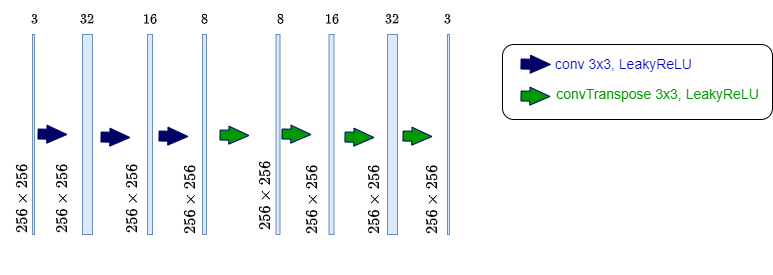

The diagram above was exported from draw.io. Its source (the exported page's mxGraphModel, read from the mxfile embedded in the PNG):
<mxGraphModel dx="843" dy="440" grid="1" gridSize="10" guides="1" tooltips="1" connect="1" arrows="1" fold="1" page="1" pageScale="1" pageWidth="850" pageHeight="1100" math="1" shadow="0">
  <root>
    <mxCell id="0" />
    <mxCell id="1" parent="0" />
    <mxCell id="kov3exJGOiLsOatTBzYe-4" value="&lt;font style=&quot;font-size: 14px;&quot;&gt;$$256 \times 256$$&lt;/font&gt;" style="text;html=1;align=center;verticalAlign=middle;resizable=0;points=[];autosize=1;strokeColor=none;fillColor=none;rotation=-90;" parent="1" vertex="1">
      <mxGeometry x="-25" y="230" width="150" height="30" as="geometry" />
    </mxCell>
    <mxCell id="kov3exJGOiLsOatTBzYe-5" value="$$3$$" style="text;html=1;align=center;verticalAlign=middle;resizable=0;points=[];autosize=1;strokeColor=none;fillColor=none;rotation=0;" parent="1" vertex="1">
      <mxGeometry x="31.5" y="50" width="60" height="30" as="geometry" />
    </mxCell>
    <mxCell id="kov3exJGOiLsOatTBzYe-10" value="" style="shape=flexArrow;endArrow=classic;html=1;rounded=0;fillColor=#000066;strokeColor=#000066;endWidth=7;endSize=6.38;" parent="1" edge="1">
      <mxGeometry width="50" height="50" relative="1" as="geometry">
        <mxPoint x="65" y="179.5" as="sourcePoint" />
        <mxPoint x="95" y="180" as="targetPoint" />
      </mxGeometry>
    </mxCell>
    <mxCell id="kov3exJGOiLsOatTBzYe-112" value="$$32$$" style="text;html=1;align=center;verticalAlign=middle;resizable=0;points=[];autosize=1;strokeColor=none;fillColor=none;rotation=0;" parent="1" vertex="1">
      <mxGeometry x="80" y="50" width="70" height="30" as="geometry" />
    </mxCell>
    <mxCell id="kov3exJGOiLsOatTBzYe-114" value="" style="rounded=0;whiteSpace=wrap;html=1;fillColor=#dae8fc;strokeColor=#6c8ebf;" parent="1" vertex="1">
      <mxGeometry x="60" y="80" width="2" height="200" as="geometry" />
    </mxCell>
    <mxCell id="kov3exJGOiLsOatTBzYe-116" value="&lt;font style=&quot;font-size: 14px;&quot;&gt;$$256 \times 256$$&lt;/font&gt;" style="text;html=1;align=center;verticalAlign=middle;resizable=0;points=[];autosize=1;strokeColor=none;fillColor=none;rotation=-90;" parent="1" vertex="1">
      <mxGeometry x="15" y="230" width="150" height="30" as="geometry" />
    </mxCell>
    <mxCell id="kov3exJGOiLsOatTBzYe-309" value="" style="rounded=0;whiteSpace=wrap;html=1;fillColor=#dae8fc;strokeColor=#6c8ebf;" parent="1" vertex="1">
      <mxGeometry x="175" y="80" width="5" height="200" as="geometry" />
    </mxCell>
    <mxCell id="kov3exJGOiLsOatTBzYe-311" value="$$16$$" style="text;html=1;align=center;verticalAlign=middle;resizable=0;points=[];autosize=1;strokeColor=none;fillColor=none;rotation=0;" parent="1" vertex="1">
      <mxGeometry x="142.5" y="50" width="70" height="30" as="geometry" />
    </mxCell>
    <mxCell id="kov3exJGOiLsOatTBzYe-345" value="" style="rounded=0;whiteSpace=wrap;html=1;fillColor=#dae8fc;strokeColor=#6c8ebf;" parent="1" vertex="1">
      <mxGeometry x="230" y="80" width="4" height="200" as="geometry" />
    </mxCell>
    <mxCell id="2gVAX19Kh5sFoexZtmzd-1" value="" style="rounded=0;whiteSpace=wrap;html=1;fillColor=#dae8fc;strokeColor=#6c8ebf;" parent="1" vertex="1">
      <mxGeometry x="110" y="80" width="10" height="200" as="geometry" />
    </mxCell>
    <mxCell id="2gVAX19Kh5sFoexZtmzd-3" value="&lt;font style=&quot;font-size: 14px;&quot;&gt;$$256 \times 256$$&lt;/font&gt;" style="text;html=1;align=center;verticalAlign=middle;resizable=0;points=[];autosize=1;strokeColor=none;fillColor=none;rotation=-90;" parent="1" vertex="1">
      <mxGeometry x="85" y="230" width="150" height="30" as="geometry" />
    </mxCell>
    <mxCell id="2gVAX19Kh5sFoexZtmzd-4" value="" style="shape=flexArrow;endArrow=classic;html=1;rounded=0;fillColor=#000066;strokeColor=#000066;endWidth=7;endSize=6.38;" parent="1" edge="1">
      <mxGeometry width="50" height="50" relative="1" as="geometry">
        <mxPoint x="128" y="182.5" as="sourcePoint" />
        <mxPoint x="158" y="183" as="targetPoint" />
      </mxGeometry>
    </mxCell>
    <mxCell id="2gVAX19Kh5sFoexZtmzd-5" value="" style="shape=flexArrow;endArrow=classic;html=1;rounded=0;fillColor=#000066;strokeColor=#000066;endWidth=7;endSize=6.38;" parent="1" edge="1">
      <mxGeometry width="50" height="50" relative="1" as="geometry">
        <mxPoint x="186" y="181.5" as="sourcePoint" />
        <mxPoint x="216" y="182" as="targetPoint" />
      </mxGeometry>
    </mxCell>
    <mxCell id="2gVAX19Kh5sFoexZtmzd-6" value="&lt;font style=&quot;font-size: 14px;&quot;&gt;$$256 \times 256$$&lt;/font&gt;" style="text;html=1;align=center;verticalAlign=middle;resizable=0;points=[];autosize=1;strokeColor=none;fillColor=none;rotation=-90;" parent="1" vertex="1">
      <mxGeometry x="143" y="231" width="150" height="30" as="geometry" />
    </mxCell>
    <mxCell id="2gVAX19Kh5sFoexZtmzd-7" value="$$8$$" style="text;html=1;align=center;verticalAlign=middle;resizable=0;points=[];autosize=1;strokeColor=none;fillColor=none;rotation=0;" parent="1" vertex="1">
      <mxGeometry x="202" y="50" width="60" height="30" as="geometry" />
    </mxCell>
    <mxCell id="2gVAX19Kh5sFoexZtmzd-8" value="$$3$$" style="text;html=1;align=center;verticalAlign=middle;resizable=0;points=[];autosize=1;strokeColor=none;fillColor=none;rotation=0;" parent="1" vertex="1">
      <mxGeometry x="445" y="50" width="60" height="30" as="geometry" />
    </mxCell>
    <mxCell id="2gVAX19Kh5sFoexZtmzd-9" value="" style="shape=flexArrow;endArrow=classic;html=1;rounded=0;fillColor=#009900;strokeColor=#000066;endWidth=7;endSize=6.38;fillStyle=auto;" parent="1" edge="1">
      <mxGeometry width="50" height="50" relative="1" as="geometry">
        <mxPoint x="309" y="179.5" as="sourcePoint" />
        <mxPoint x="339" y="180" as="targetPoint" />
      </mxGeometry>
    </mxCell>
    <mxCell id="2gVAX19Kh5sFoexZtmzd-10" value="$$32$$" style="text;html=1;align=center;verticalAlign=middle;resizable=0;points=[];autosize=1;strokeColor=none;fillColor=none;rotation=0;" parent="1" vertex="1">
      <mxGeometry x="385" y="50" width="70" height="30" as="geometry" />
    </mxCell>
    <mxCell id="2gVAX19Kh5sFoexZtmzd-11" value="" style="rounded=0;whiteSpace=wrap;html=1;fillColor=#dae8fc;strokeColor=#6c8ebf;" parent="1" vertex="1">
      <mxGeometry x="475" y="80" width="2" height="200" as="geometry" />
    </mxCell>
    <mxCell id="2gVAX19Kh5sFoexZtmzd-12" value="" style="rounded=0;whiteSpace=wrap;html=1;fillColor=#dae8fc;strokeColor=#6c8ebf;" parent="1" vertex="1">
      <mxGeometry x="356.5" y="80" width="5" height="200" as="geometry" />
    </mxCell>
    <mxCell id="2gVAX19Kh5sFoexZtmzd-13" value="$$16$$" style="text;html=1;align=center;verticalAlign=middle;resizable=0;points=[];autosize=1;strokeColor=none;fillColor=none;rotation=0;" parent="1" vertex="1">
      <mxGeometry x="325" y="50" width="70" height="30" as="geometry" />
    </mxCell>
    <mxCell id="2gVAX19Kh5sFoexZtmzd-14" value="" style="rounded=0;whiteSpace=wrap;html=1;fillColor=#dae8fc;strokeColor=#6c8ebf;" parent="1" vertex="1">
      <mxGeometry x="303.5" y="80" width="4" height="200" as="geometry" />
    </mxCell>
    <mxCell id="2gVAX19Kh5sFoexZtmzd-15" value="" style="rounded=0;whiteSpace=wrap;html=1;fillColor=#dae8fc;strokeColor=#6c8ebf;" parent="1" vertex="1">
      <mxGeometry x="415" y="80" width="10" height="200" as="geometry" />
    </mxCell>
    <mxCell id="2gVAX19Kh5sFoexZtmzd-16" value="" style="shape=flexArrow;endArrow=classic;html=1;rounded=0;fillColor=#009900;strokeColor=#000066;endWidth=7;endSize=6.38;" parent="1" edge="1">
      <mxGeometry width="50" height="50" relative="1" as="geometry">
        <mxPoint x="372" y="182.5" as="sourcePoint" />
        <mxPoint x="402" y="183" as="targetPoint" />
      </mxGeometry>
    </mxCell>
    <mxCell id="2gVAX19Kh5sFoexZtmzd-17" value="" style="shape=flexArrow;endArrow=classic;html=1;rounded=0;fillColor=#009900;strokeColor=#000066;endWidth=7;endSize=6.38;" parent="1" edge="1">
      <mxGeometry width="50" height="50" relative="1" as="geometry">
        <mxPoint x="430" y="181.5" as="sourcePoint" />
        <mxPoint x="460" y="182" as="targetPoint" />
      </mxGeometry>
    </mxCell>
    <mxCell id="2gVAX19Kh5sFoexZtmzd-18" value="$$8$$" style="text;html=1;align=center;verticalAlign=middle;resizable=0;points=[];autosize=1;strokeColor=none;fillColor=none;rotation=0;" parent="1" vertex="1">
      <mxGeometry x="277.5" y="50" width="60" height="30" as="geometry" />
    </mxCell>
    <mxCell id="2gVAX19Kh5sFoexZtmzd-20" value="&lt;font style=&quot;font-size: 14px;&quot;&gt;$$256 \times 256$$&lt;/font&gt;" style="text;html=1;align=center;verticalAlign=middle;resizable=0;points=[];autosize=1;strokeColor=none;fillColor=none;rotation=-90;" parent="1" vertex="1">
      <mxGeometry x="218" y="227" width="150" height="30" as="geometry" />
    </mxCell>
    <mxCell id="2gVAX19Kh5sFoexZtmzd-21" value="&lt;font style=&quot;font-size: 14px;&quot;&gt;$$256 \times 256$$&lt;/font&gt;" style="text;html=1;align=center;verticalAlign=middle;resizable=0;points=[];autosize=1;strokeColor=none;fillColor=none;rotation=-90;" parent="1" vertex="1">
      <mxGeometry x="265" y="231" width="150" height="30" as="geometry" />
    </mxCell>
    <mxCell id="2gVAX19Kh5sFoexZtmzd-22" value="&lt;font style=&quot;font-size: 14px;&quot;&gt;$$256 \times 256$$&lt;/font&gt;" style="text;html=1;align=center;verticalAlign=middle;resizable=0;points=[];autosize=1;strokeColor=none;fillColor=none;rotation=-90;" parent="1" vertex="1">
      <mxGeometry x="327" y="231" width="150" height="30" as="geometry" />
    </mxCell>
    <mxCell id="2gVAX19Kh5sFoexZtmzd-23" value="&lt;font style=&quot;font-size: 14px;&quot;&gt;$$256 \times 256$$&lt;/font&gt;" style="text;html=1;align=center;verticalAlign=middle;resizable=0;points=[];autosize=1;strokeColor=none;fillColor=none;rotation=-90;" parent="1" vertex="1">
      <mxGeometry x="385" y="231" width="150" height="30" as="geometry" />
    </mxCell>
    <mxCell id="2gVAX19Kh5sFoexZtmzd-25" value="" style="shape=flexArrow;endArrow=classic;html=1;rounded=0;fillColor=#009900;strokeColor=#000066;endWidth=7;endSize=6.38;" parent="1" edge="1">
      <mxGeometry width="50" height="50" relative="1" as="geometry">
        <mxPoint x="247" y="180.5" as="sourcePoint" />
        <mxPoint x="277" y="181" as="targetPoint" />
      </mxGeometry>
    </mxCell>
    <mxCell id="2gVAX19Kh5sFoexZtmzd-27" value="" style="shape=flexArrow;endArrow=classic;html=1;rounded=0;fillColor=#000066;strokeColor=#000066;endWidth=7;endSize=6.38;entryX=0;entryY=0.5;entryDx=0;entryDy=0;" parent="1" edge="1">
      <mxGeometry width="50" height="50" relative="1" as="geometry">
        <mxPoint x="548" y="109.5" as="sourcePoint" />
        <mxPoint x="578.5" y="110" as="targetPoint" />
      </mxGeometry>
    </mxCell>
    <mxCell id="2gVAX19Kh5sFoexZtmzd-32" value="&lt;font color=&quot;#0000cc&quot; style=&quot;font-size: 14px;&quot;&gt;conv 3x3, LeakyReLU&lt;/font&gt;" style="text;html=1;align=center;verticalAlign=middle;resizable=0;points=[];autosize=1;strokeColor=none;fillColor=none;" parent="1" vertex="1">
      <mxGeometry x="571" y="95" width="160" height="30" as="geometry" />
    </mxCell>
    <mxCell id="2gVAX19Kh5sFoexZtmzd-37" value="" style="rounded=1;whiteSpace=wrap;html=1;fillColor=none;" parent="1" vertex="1">
      <mxGeometry x="530" y="90" width="270" height="75" as="geometry" />
    </mxCell>
    <mxCell id="4w-4EpjODuqxPMNFX2nS-5" value="" style="shape=flexArrow;endArrow=classic;html=1;rounded=0;fillColor=#009900;strokeColor=#000066;endWidth=7;endSize=6.38;" edge="1" parent="1">
      <mxGeometry width="50" height="50" relative="1" as="geometry">
        <mxPoint x="548" y="141.5" as="sourcePoint" />
        <mxPoint x="578" y="142" as="targetPoint" />
      </mxGeometry>
    </mxCell>
    <mxCell id="2gVAX19Kh5sFoexZtmzd-33" value="&lt;font style=&quot;font-size: 14px;&quot;&gt;convTranspose 3x3, LeakyReLU&lt;/font&gt;" style="text;html=1;align=center;verticalAlign=middle;resizable=0;points=[];autosize=1;strokeColor=none;fillColor=none;fontColor=#009900;" parent="1" vertex="1">
      <mxGeometry x="569.5" y="125" width="230" height="30" as="geometry" />
    </mxCell>
  </root>
</mxGraphModel>